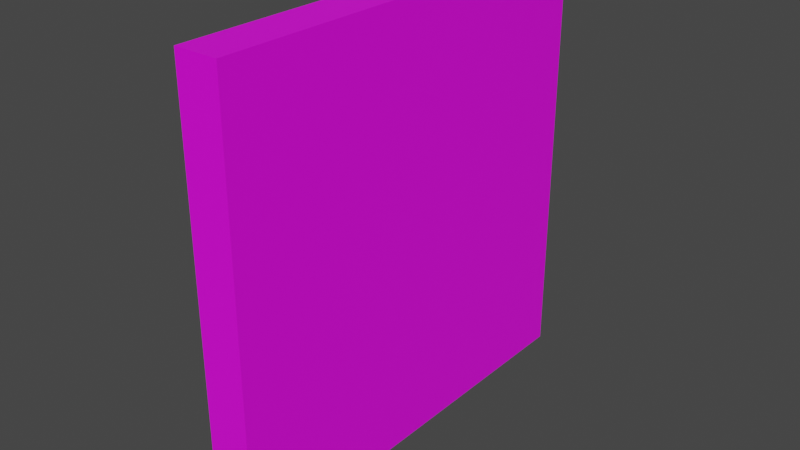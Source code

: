 # Source: RoadOject.blend  (saved by Blender 3.2.14; exported with 4.5.12 LTS)
import bpy
from mathutils import Matrix  # noqa: F401  (used for matrix-valued properties, if any)

bpy.ops.wm.read_factory_settings(use_empty=True)
scene = bpy.context.scene
scene.name = 'Scene'

# ---- collections
col_collection = bpy.data.collections.new('Collection'); scene.collection.children.link(col_collection)

# ---- images (referenced by path relative to the original .blend; pixels are not part of the script)
import os
ASSET_DIR = os.environ.get("B2B_ASSET_DIR", "")  # directory of the original .blend (textures are referenced by path, not embedded)
HERE = os.path.dirname(os.path.abspath(__file__))  # packed textures are extracted next to this script under _unpacked/

def load_image(name, relpath, width, height, colorspace="sRGB"):
    """Load a texture the original file referenced (path relative to the .blend, or extracted next to this script)."""
    p = next((c for c in (os.path.join(HERE, relpath), os.path.join(ASSET_DIR, relpath)) if relpath and os.path.exists(c)), "")
    if p:
        img = bpy.data.images.load(p, check_existing=True)
        img.name = name
    else:  # same state as the original file: an image datablock whose file is absent (Cycles renders it pink)
        img = bpy.data.images.new(name, width, height)
        img.source = "FILE"
        img.filepath = "//" + (relpath or name)
    img.colorspace_settings.name = colorspace
    return img
img_road_png = load_image('road.png', 'road.png', 1024, 1024, 'sRGB')

# ---- materials (node trees are filled in below, after node groups)
mat_roadmat = bpy.data.materials.new('RoadMat')
mat_roadmat.use_transparent_shadow = False

# ---- material node trees
mat_roadmat.use_nodes = True; mat_roadmat.node_tree.nodes.clear()
_N = mat_roadmat.node_tree.nodes; _L = mat_roadmat.node_tree.links
n0 = _N.new('ShaderNodeBsdfPrincipled'); n0.name = 'Principled BSDF'; n0.location = (10, 300)
n0.distribution = 'GGX'
n0.subsurface_method = 'RANDOM_WALK_SKIN'
n0.inputs[3].default_value = 1.45
n0.inputs[27].default_value = (0.0, 0.0, 0.0, 1.0)
n0.inputs[28].default_value = 1.0
n1 = _N.new('ShaderNodeOutputMaterial'); n1.name = 'Material Output'; n1.location = (300, 300)
n2 = _N.new('ShaderNodeTexImage'); n2.name = 'Image Texture'; n2.location = (-280, 280)
n2.image = img_road_png
_L.new(n0.outputs[0], n1.inputs[0])
_L.new(n2.outputs[0], n0.inputs[0])
n1.is_active_output = True

# ---- world
world_world = bpy.data.worlds.new('World'); scene.world = world_world
world_world.use_nodes = True; world_world.node_tree.nodes.clear()
_N = world_world.node_tree.nodes; _L = world_world.node_tree.links
n0 = _N.new('ShaderNodeOutputWorld'); n0.name = 'World Output'; n0.location = (300, 300)
n1 = _N.new('ShaderNodeBackground'); n1.name = 'Background'; n1.location = (10, 300)
n1.inputs[0].default_value = (0.05088, 0.05088, 0.05088, 1.0)
_L.new(n1.outputs[0], n0.inputs[0])
n0.is_active_output = True
world_world.color = (0.05088, 0.05088, 0.05088)
world_world.use_sun_shadow = False
world_world.sun_shadow_jitter_overblur = 0.0

# ---- meshes
me_cube_001 = bpy.data.meshes.new('Cube.001')
me_cube_001.from_pydata([(-1.0, 1.0, -0.1), (-1.0, 1.0, 0.1), (1.0, 1.0, -0.1), (1.0, 1.0, 0.1), (-1.0, -1.0, -0.1), (-1.0, -1.0, 0.1), (1.0, -1.0, -0.1), (1.0, -1.0, 0.1), (0.5, 1.0, -0.1), (-5.96e-08, 1.0, -0.1), (-0.5, 1.0, -0.1), (-0.5, 1.0, 0.1), (-5.96e-08, 1.0, 0.1), (0.5, 1.0, 0.1), (-0.5, -1.0, -0.1), (0.0, -1.0, -0.1), (0.5, -1.0, -0.1), (0.5, -1.0, 0.1), (5.96e-08, -1.0, 0.1), (-0.5, -1.0, 0.1), (1.0, 5.96e-08, -0.1), (1.0, 5.96e-08, 0.1), (-1.0, -5.96e-08, -0.1), (-1.0, 0.0, 0.1), (0.5, 8.941e-08, 0.1), (6.209e-09, 4.247e-08, 0.1), (-0.5, 2.98e-08, 0.1), (0.5, 0.0, -0.1), (-2.359e-08, -9.686e-09, -0.1), (-0.5, -2.98e-08, -0.1)], [], [(8, 13, 3, 2), (20, 21, 7, 6), (14, 19, 5, 4), (22, 23, 1, 0), (29, 14, 4, 22), (26, 11, 1, 23), (21, 3, 13, 24), (24, 13, 12, 25), (25, 12, 11, 26), (20, 6, 16, 27), (27, 16, 15, 28), (28, 15, 14, 29), (6, 7, 17, 16), (16, 17, 18, 15), (15, 18, 19, 14), (0, 1, 11, 10), (10, 11, 12, 9), (9, 12, 13, 8), (9, 28, 29, 10), (8, 27, 28, 9), (2, 20, 27, 8), (18, 25, 26, 19), (17, 24, 25, 18), (7, 21, 24, 17), (19, 26, 23, 5), (10, 29, 22, 0), (4, 5, 23, 22), (2, 3, 21, 20)])
_uv = me_cube_001.uv_layers.new(name='UVMap')
_uv.uv.foreach_set('vector', [0.3055, 0.3516, 0.2555, 0.3516, 0.2555, 0.2266, 0.3055, 0.2266, 0.2555, 0.4766, 0.2055, 0.4766, 0.2055, 0.2266, 0.2555, 0.2266, 0.2055, 0.3516, 0.1555, 0.3516, 0.1555, 0.2266, 0.2055, 0.2266, 0.1555, 0.4766, 0.1055, 0.4766, 0.1055, 0.2266, 0.1555, 0.2266, 0.2363, 0.7436, 0.4305, 0.7436, 0.4305, 0.8407, 0.2363, 0.8407, 0.502, 0.7421, 0.9862, 0.7421, 0.9862, 0.9842, 0.502, 0.9842, 0.502, 0.01578, 0.9862, 0.01578, 0.9862, 0.2579, 0.502, 0.2579, 0.502, 0.2579, 0.9862, 0.2579, 0.9862, 0.5, 0.502, 0.5, 0.502, 0.5, 0.9862, 0.5, 0.9862, 0.7421, 0.502, 0.7421, 0.2363, 0.4523, 0.4305, 0.4523, 0.4305, 0.5494, 0.2363, 0.5494, 0.2363, 0.5494, 0.4305, 0.5494, 0.4305, 0.6465, 0.2363, 0.6465, 0.2363, 0.6465, 0.4305, 0.6465, 0.4305, 0.7436, 0.2363, 0.7436, 0.2055, 0.7266, 0.1555, 0.7266, 0.1555, 0.6016, 0.2055, 0.6016, 0.2055, 0.6016, 0.1555, 0.6016, 0.1555, 0.4766, 0.2055, 0.4766, 0.2055, 0.4766, 0.1555, 0.4766, 0.1555, 0.3516, 0.2055, 0.3516, 0.3055, 0.7266, 0.2555, 0.7266, 0.2555, 0.6016, 0.3055, 0.6016, 0.3055, 0.6016, 0.2555, 0.6016, 0.2555, 0.4766, 0.3055, 0.4766, 0.3055, 0.4766, 0.2555, 0.4766, 0.2555, 0.3516, 0.3055, 0.3516, 0.04213, 0.6465, 0.2363, 0.6465, 0.2363, 0.7436, 0.04213, 0.7436, 0.04213, 0.5494, 0.2363, 0.5494, 0.2363, 0.6465, 0.04213, 0.6465, 0.04213, 0.4523, 0.2363, 0.4523, 0.2363, 0.5494, 0.04213, 0.5494, 0.01773, 0.5, 0.502, 0.5, 0.502, 0.7421, 0.01773, 0.7421, 0.01773, 0.2579, 0.502, 0.2579, 0.502, 0.5, 0.01773, 0.5, 0.01773, 0.01578, 0.502, 0.01578, 0.502, 0.2579, 0.01773, 0.2579, 0.01773, 0.7421, 0.502, 0.7421, 0.502, 0.9842, 0.01773, 0.9842, 0.04213, 0.7436, 0.2363, 0.7436, 0.2363, 0.8407, 0.04213, 0.8407, 0.1555, 0.7266, 0.1055, 0.7266, 0.1055, 0.4766, 0.1555, 0.4766, 0.2555, 0.7266, 0.2055, 0.7266, 0.2055, 0.4766, 0.2555, 0.4766])
me_cube_001.materials.append(mat_roadmat)
me_cube_001.update()

# ---- objects
ob_cube = bpy.data.objects.new('Cube', me_cube_001)

# ---- transforms, parenting, visibility, modifiers, constraints
ob_cube.location = (0.0, 0.0, 0.0)
ob_cube.rotation_euler = (-0.0, 1.571, 0.0)

# ---- collection membership
col_collection.objects.link(ob_cube)

# ---- scene / render settings (as saved in the file)
scene.frame_start = 1; scene.frame_end = 250; scene.frame_set(1)
scene.render.engine = 'BLENDER_EEVEE_NEXT'
scene.cycles.sampling_pattern = 'TABULATED_SOBOL'
scene.cycles.use_light_tree = False
scene.view_settings.view_transform = 'Filmic'
bpy.context.view_layer.update()

# ---- added for rendering (the .blend has no active camera and no usable light): camera, sun
cam_auto = bpy.data.cameras.new('AutoCamera')
cam_auto.lens = 50.0
cam_auto.sensor_width = 36.0
cam_auto.clip_end = 1000.0
ob_auto_camera = bpy.data.objects.new('AutoCamera', cam_auto)
scene.collection.objects.link(ob_auto_camera)
ob_auto_camera.location = (2.62346, -3.14816, 2.09877)
ob_auto_camera.rotation_euler = (1.09748, -7.21219e-08, 0.694738)
scene.camera = ob_auto_camera
light_auto_sun = bpy.data.lights.new('AutoSun', 'SUN')
light_auto_sun.energy = 3.0
light_auto_sun.angle = 0.0523599
ob_auto_sun = bpy.data.objects.new('AutoSun', light_auto_sun)
scene.collection.objects.link(ob_auto_sun)
ob_auto_sun.rotation_euler = (0.872665, 0.174533, 0.523599)
bpy.context.view_layer.update()
